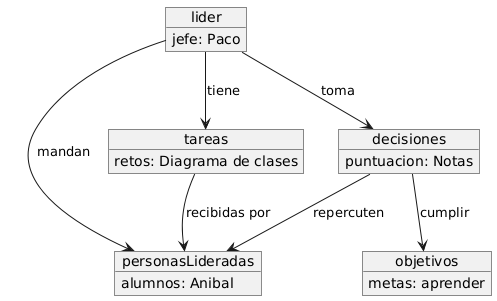

The diagram above was rendered by PlantUML. Its source (embedded in the PNG):
@startuml
object lider {
jefe: Paco
}
object personasLideradas{
alumnos: Anibal
}
object tareas{ 
retos: Diagrama de clases
}
object decisiones{
puntuacion: Notas
}
object objetivos{
metas: aprender
}

lider --> tareas : tiene
lider --> personasLideradas : mandan
tareas --> personasLideradas : recibidas por
lider --> decisiones : toma
decisiones --> personasLideradas : repercuten
decisiones --> objetivos : cumplir
@enduml